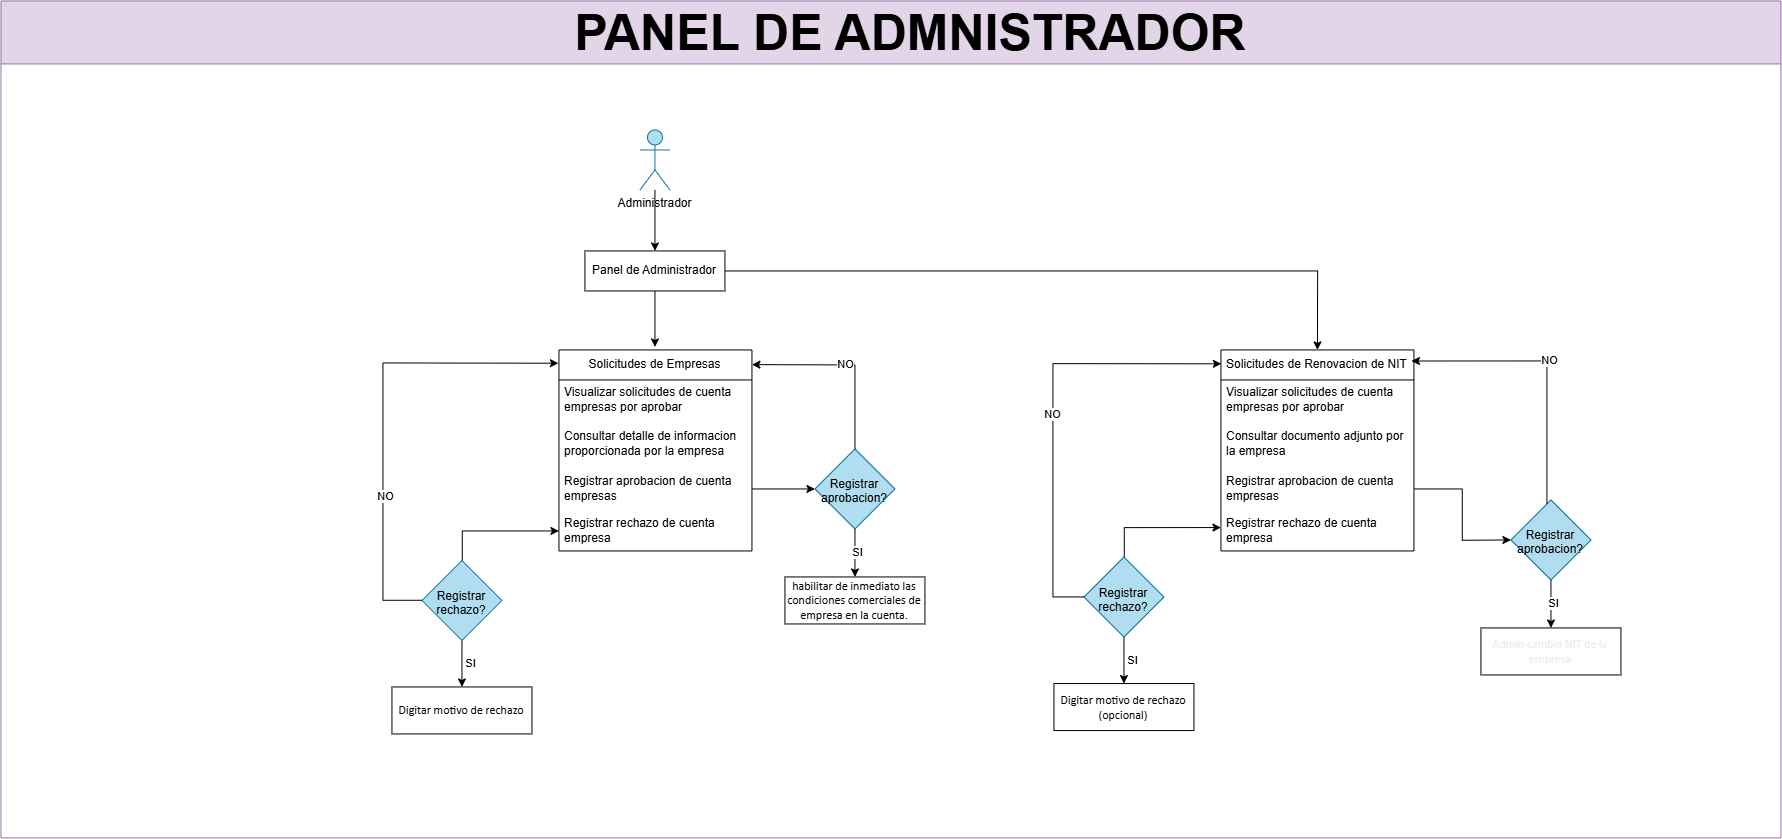

The diagram above was exported from draw.io. Its source (the exported page's mxGraphModel, read from the mxfile embedded in the PNG):
<mxGraphModel dx="6507" dy="4116" grid="0" gridSize="10" guides="1" tooltips="1" connect="1" arrows="1" fold="1" page="1" pageScale="1" pageWidth="827" pageHeight="1169" math="0" shadow="0">
  <root>
    <mxCell id="0" />
    <mxCell id="1" parent="0" />
    <mxCell id="2" edge="1" parent="1" source="4" style="edgeStyle=orthogonalEdgeStyle;rounded=0;orthogonalLoop=1;jettySize=auto;html=1;" value="">
      <mxGeometry relative="1" as="geometry">
        <mxPoint x="6141" y="106" as="targetPoint" />
      </mxGeometry>
    </mxCell>
    <mxCell id="3" edge="1" parent="1" source="4" style="edgeStyle=orthogonalEdgeStyle;rounded=0;orthogonalLoop=1;jettySize=auto;html=1;entryX=0.5;entryY=0;entryDx=0;entryDy=0;" target="27">
      <mxGeometry relative="1" as="geometry" />
    </mxCell>
    <mxCell id="4" parent="1" style="rounded=0;whiteSpace=wrap;html=1;" value="Panel de Administrador" vertex="1">
      <mxGeometry height="40" width="140" x="6071" y="10" as="geometry" />
    </mxCell>
    <mxCell id="5" edge="1" parent="1" source="6" style="edgeStyle=orthogonalEdgeStyle;rounded=0;orthogonalLoop=1;jettySize=auto;html=1;" target="4" value="">
      <mxGeometry relative="1" as="geometry" />
    </mxCell>
    <mxCell id="6" parent="1" style="shape=umlActor;verticalLabelPosition=bottom;verticalAlign=top;html=1;outlineConnect=0;fillColor=#b1ddf0;strokeColor=#10739e;" value="Administrador" vertex="1">
      <mxGeometry height="60" width="30" x="6126" y="-111" as="geometry" />
    </mxCell>
    <mxCell id="7" parent="1" style="swimlane;fontStyle=0;childLayout=stackLayout;horizontal=1;startSize=30;horizontalStack=0;resizeParent=1;resizeParentMax=0;resizeLast=0;collapsible=1;marginBottom=0;whiteSpace=wrap;html=1;" value="Solicitudes de Empresas" vertex="1">
      <mxGeometry height="201" width="193" x="6045" y="109" as="geometry" />
    </mxCell>
    <mxCell id="8" parent="7" style="text;strokeColor=none;fillColor=none;align=left;verticalAlign=middle;spacingLeft=4;spacingRight=4;overflow=hidden;points=[[0,0.5],[1,0.5]];portConstraint=eastwest;rotatable=0;whiteSpace=wrap;html=1;" value="Visualizar solicitudes de cuenta empresas por aprobar" vertex="1">
      <mxGeometry height="40" width="193" y="30" as="geometry" />
    </mxCell>
    <mxCell id="9" parent="7" style="text;strokeColor=none;fillColor=none;align=left;verticalAlign=middle;spacingLeft=4;spacingRight=4;overflow=hidden;points=[[0,0.5],[1,0.5]];portConstraint=eastwest;rotatable=0;whiteSpace=wrap;html=1;" value="Consultar detalle de informacion proporcionada por la empresa" vertex="1">
      <mxGeometry height="47" width="193" y="70" as="geometry" />
    </mxCell>
    <mxCell id="10" parent="7" style="text;strokeColor=none;fillColor=none;align=left;verticalAlign=middle;spacingLeft=4;spacingRight=4;overflow=hidden;points=[[0,0.5],[1,0.5]];portConstraint=eastwest;rotatable=0;whiteSpace=wrap;html=1;" value="Registrar aprobacion de cuenta empresas" vertex="1">
      <mxGeometry height="44" width="193" y="117" as="geometry" />
    </mxCell>
    <mxCell id="11" parent="7" style="text;strokeColor=none;fillColor=none;align=left;verticalAlign=middle;spacingLeft=4;spacingRight=4;overflow=hidden;points=[[0,0.5],[1,0.5]];portConstraint=eastwest;rotatable=0;whiteSpace=wrap;html=1;" value="Registrar rechazo de cuenta empresa" vertex="1">
      <mxGeometry height="40" width="193" y="161" as="geometry" />
    </mxCell>
    <mxCell id="12" parent="1" style="rounded=0;whiteSpace=wrap;html=1;" value="&lt;span id=&quot;docs-internal-guid-0aba8ca7-7fff-6eb9-9573-2f31db0b4589&quot;&gt;&lt;span style=&quot;font-size: 9pt; font-family: Calibri, sans-serif; color: rgb(0, 0, 0); background-color: transparent; font-variant: normal; vertical-align: baseline; white-space: pre-wrap;&quot;&gt;habilitar de inmediato las condiciones comerciales de empresa en la cuenta.&lt;/span&gt;&lt;/span&gt;" vertex="1">
      <mxGeometry height="47" width="140" x="6271" y="336" as="geometry" />
    </mxCell>
    <mxCell id="13" edge="1" parent="1" source="15" style="edgeStyle=orthogonalEdgeStyle;rounded=0;orthogonalLoop=1;jettySize=auto;html=1;entryX=0.5;entryY=0;entryDx=0;entryDy=0;" target="12">
      <mxGeometry relative="1" as="geometry" />
    </mxCell>
    <mxCell id="14" connectable="0" parent="13" style="edgeLabel;html=1;align=center;verticalAlign=middle;resizable=0;points=[];" value="SI" vertex="1">
      <mxGeometry relative="1" x="-0.2202" y="-1" as="geometry">
        <mxPoint as="offset" />
      </mxGeometry>
    </mxCell>
    <mxCell id="15" parent="1" style="rhombus;whiteSpace=wrap;html=1;shapeInside=1;fillColor=#b1ddf0;strokeColor=#10739e;" value="Registrar aprobacion?" vertex="1">
      <mxGeometry height="80" width="80" x="6301" y="208" as="geometry" />
    </mxCell>
    <mxCell id="16" edge="1" parent="1" source="10" style="edgeStyle=orthogonalEdgeStyle;rounded=0;orthogonalLoop=1;jettySize=auto;html=1;entryX=0;entryY=0.5;entryDx=0;entryDy=0;" target="15">
      <mxGeometry relative="1" as="geometry" />
    </mxCell>
    <mxCell id="17" edge="1" parent="1" source="15" style="edgeStyle=orthogonalEdgeStyle;rounded=0;orthogonalLoop=1;jettySize=auto;html=1;entryX=1;entryY=0.073;entryDx=0;entryDy=0;entryPerimeter=0;" target="7" value="NO">
      <mxGeometry relative="1" as="geometry">
        <Array as="points">
          <mxPoint x="6341.03" y="123.72000000000003" />
        </Array>
      </mxGeometry>
    </mxCell>
    <mxCell id="18" edge="1" parent="1" source="21" style="edgeStyle=orthogonalEdgeStyle;rounded=0;orthogonalLoop=1;jettySize=auto;html=1;entryX=0;entryY=0.5;entryDx=0;entryDy=0;" target="11">
      <mxGeometry relative="1" as="geometry">
        <Array as="points">
          <mxPoint x="5948" y="290" />
        </Array>
      </mxGeometry>
    </mxCell>
    <mxCell id="19" edge="1" parent="1" source="21" style="edgeStyle=orthogonalEdgeStyle;rounded=0;orthogonalLoop=1;jettySize=auto;html=1;" target="22" value="">
      <mxGeometry relative="1" as="geometry" />
    </mxCell>
    <mxCell id="20" connectable="0" parent="19" style="edgeLabel;html=1;align=center;verticalAlign=middle;resizable=0;points=[];" value="SI" vertex="1">
      <mxGeometry relative="1" x="-0.2401" y="5" as="geometry">
        <mxPoint as="offset" />
      </mxGeometry>
    </mxCell>
    <mxCell id="21" parent="1" style="rhombus;whiteSpace=wrap;html=1;shapeInside=1;fillColor=#b1ddf0;strokeColor=#10739e;" value="Registrar rechazo?" vertex="1">
      <mxGeometry height="80" width="80" x="5908" y="319.5" as="geometry" />
    </mxCell>
    <mxCell id="22" parent="1" style="rounded=0;whiteSpace=wrap;html=1;" value="&lt;span id=&quot;docs-internal-guid-0aba8ca7-7fff-6eb9-9573-2f31db0b4589&quot;&gt;&lt;span style=&quot;font-size: 9pt; font-family: Calibri, sans-serif; color: rgb(0, 0, 0); background-color: transparent; font-variant: normal; vertical-align: baseline; white-space: pre-wrap;&quot;&gt;Digitar motivo de rechazo&lt;/span&gt;&lt;/span&gt;" vertex="1">
      <mxGeometry height="47" width="140" x="5878" y="446" as="geometry" />
    </mxCell>
    <mxCell id="23" edge="1" parent="1" source="21" style="edgeStyle=orthogonalEdgeStyle;rounded=0;orthogonalLoop=1;jettySize=auto;html=1;entryX=-0.003;entryY=0.066;entryDx=0;entryDy=0;entryPerimeter=0;" target="7">
      <mxGeometry relative="1" as="geometry">
        <Array as="points">
          <mxPoint x="5869.06" y="359.47" />
          <mxPoint x="5869.06" y="122.28999999999996" />
        </Array>
      </mxGeometry>
    </mxCell>
    <mxCell id="24" connectable="0" parent="23" style="edgeLabel;html=1;align=center;verticalAlign=middle;resizable=0;points=[];" value="NO" vertex="1">
      <mxGeometry relative="1" x="-0.3443" y="1" as="geometry">
        <mxPoint as="offset" />
      </mxGeometry>
    </mxCell>
    <mxCell id="25" connectable="0" parent="1" style="group" value="" vertex="1">
      <mxGeometry height="837" width="1780" x="5487" y="-240" as="geometry" />
    </mxCell>
    <mxCell id="26" parent="25" style="swimlane;whiteSpace=wrap;html=1;startSize=63;fillColor=#e1d5e7;strokeColor=#9673a6;container=0;" value="&lt;blockquote style=&quot;margin: 0 0 0 40px; border: none; padding: 0px;&quot;&gt;&lt;font style=&quot;font-size: 50px;&quot;&gt;PANEL DE ADMNISTRADOR&lt;/font&gt;&lt;/blockquote&gt;" vertex="1">
      <mxGeometry height="837" width="1780" as="geometry" />
    </mxCell>
    <mxCell id="27" parent="25" style="swimlane;fontStyle=0;childLayout=stackLayout;horizontal=1;startSize=30;horizontalStack=0;resizeParent=1;resizeParentMax=0;resizeLast=0;collapsible=1;marginBottom=0;whiteSpace=wrap;html=1;" value="Solicitudes de Renovacion de NIT" vertex="1">
      <mxGeometry height="201" width="193" x="1220" y="349" as="geometry" />
    </mxCell>
    <mxCell id="28" parent="27" style="text;strokeColor=none;fillColor=none;align=left;verticalAlign=middle;spacingLeft=4;spacingRight=4;overflow=hidden;points=[[0,0.5],[1,0.5]];portConstraint=eastwest;rotatable=0;whiteSpace=wrap;html=1;" value="Visualizar solicitudes de cuenta empresas por aprobar" vertex="1">
      <mxGeometry height="40" width="193" y="30" as="geometry" />
    </mxCell>
    <mxCell id="29" parent="27" style="text;strokeColor=none;fillColor=none;align=left;verticalAlign=middle;spacingLeft=4;spacingRight=4;overflow=hidden;points=[[0,0.5],[1,0.5]];portConstraint=eastwest;rotatable=0;whiteSpace=wrap;html=1;" value="Consultar documento adjunto por la empresa" vertex="1">
      <mxGeometry height="47" width="193" y="70" as="geometry" />
    </mxCell>
    <mxCell id="30" parent="27" style="text;strokeColor=none;fillColor=none;align=left;verticalAlign=middle;spacingLeft=4;spacingRight=4;overflow=hidden;points=[[0,0.5],[1,0.5]];portConstraint=eastwest;rotatable=0;whiteSpace=wrap;html=1;" value="Registrar aprobacion de cuenta empresas" vertex="1">
      <mxGeometry height="44" width="193" y="117" as="geometry" />
    </mxCell>
    <mxCell id="31" parent="27" style="text;strokeColor=none;fillColor=none;align=left;verticalAlign=middle;spacingLeft=4;spacingRight=4;overflow=hidden;points=[[0,0.5],[1,0.5]];portConstraint=eastwest;rotatable=0;whiteSpace=wrap;html=1;" value="Registrar rechazo de cuenta empresa" vertex="1">
      <mxGeometry height="40" width="193" y="161" as="geometry" />
    </mxCell>
    <mxCell id="32" edge="1" parent="25" source="35" style="edgeStyle=orthogonalEdgeStyle;rounded=0;orthogonalLoop=1;jettySize=auto;html=1;entryX=0;entryY=0.5;entryDx=0;entryDy=0;">
      <mxGeometry relative="1" as="geometry">
        <Array as="points">
          <mxPoint x="1123" y="526.6000000000004" />
        </Array>
        <mxPoint x="1220" y="526.6000000000004" as="targetPoint" />
      </mxGeometry>
    </mxCell>
    <mxCell id="33" edge="1" parent="25" source="35" style="edgeStyle=orthogonalEdgeStyle;rounded=0;orthogonalLoop=1;jettySize=auto;html=1;" target="36" value="">
      <mxGeometry relative="1" as="geometry" />
    </mxCell>
    <mxCell id="34" connectable="0" parent="33" style="edgeLabel;html=1;align=center;verticalAlign=middle;resizable=0;points=[];" value="SI" vertex="1">
      <mxGeometry relative="1" x="-0.2401" y="5" as="geometry">
        <mxPoint as="offset" />
      </mxGeometry>
    </mxCell>
    <mxCell id="35" parent="25" style="rhombus;whiteSpace=wrap;html=1;shapeInside=1;fillColor=#b1ddf0;strokeColor=#10739e;" value="Registrar rechazo?" vertex="1">
      <mxGeometry height="80" width="80" x="1083" y="556.1000000000004" as="geometry" />
    </mxCell>
    <mxCell id="36" parent="25" style="rounded=0;whiteSpace=wrap;html=1;" value="&lt;span id=&quot;docs-internal-guid-0aba8ca7-7fff-6eb9-9573-2f31db0b4589&quot;&gt;&lt;span style=&quot;font-size: 9pt; font-family: Calibri, sans-serif; color: rgb(0, 0, 0); background-color: transparent; font-variant: normal; vertical-align: baseline; white-space: pre-wrap;&quot;&gt;Digitar motivo de rechazo (opcional)&lt;/span&gt;&lt;/span&gt;" vertex="1">
      <mxGeometry height="47" width="140" x="1053" y="682.6000000000004" as="geometry" />
    </mxCell>
    <mxCell id="37" edge="1" parent="25" source="40" style="edgeStyle=orthogonalEdgeStyle;rounded=0;orthogonalLoop=1;jettySize=auto;html=1;entryX=0.5;entryY=0;entryDx=0;entryDy=0;" target="39">
      <mxGeometry relative="1" as="geometry" />
    </mxCell>
    <mxCell id="38" connectable="0" parent="37" style="edgeLabel;html=1;align=center;verticalAlign=middle;resizable=0;points=[];" value="SI" vertex="1">
      <mxGeometry relative="1" x="-0.2202" y="-1" as="geometry">
        <mxPoint as="offset" />
      </mxGeometry>
    </mxCell>
    <mxCell id="39" parent="25" style="rounded=0;whiteSpace=wrap;html=1;" value="&lt;font face=&quot;Calibri, sans-serif&quot;&gt;&lt;span style=&quot;white-space-collapse: preserve; color: light-dark(rgb(237, 237, 237), rgb(255, 255, 255));&quot;&gt;Admin cambia NIT de la empresa&lt;/span&gt;&lt;/font&gt;" vertex="1">
      <mxGeometry height="47" width="140" x="1480" y="627" as="geometry" />
    </mxCell>
    <mxCell id="40" parent="25" style="rhombus;whiteSpace=wrap;html=1;shapeInside=1;fillColor=#b1ddf0;strokeColor=#10739e;" value="Registrar aprobacion?" vertex="1">
      <mxGeometry height="80" width="80" x="1510" y="499" as="geometry" />
    </mxCell>
    <mxCell id="41" edge="1" parent="25" source="30" style="edgeStyle=orthogonalEdgeStyle;rounded=0;orthogonalLoop=1;jettySize=auto;html=1;entryX=0;entryY=0.5;entryDx=0;entryDy=0;" target="40">
      <mxGeometry relative="1" as="geometry" />
    </mxCell>
    <mxCell id="42" edge="1" parent="25" source="40" style="edgeStyle=orthogonalEdgeStyle;rounded=0;orthogonalLoop=1;jettySize=auto;html=1;entryX=0.987;entryY=0.055;entryDx=0;entryDy=0;entryPerimeter=0;" target="27" value="NO">
      <mxGeometry relative="1" as="geometry">
        <Array as="points">
          <mxPoint x="1546.1400000000003" y="360.14" />
        </Array>
      </mxGeometry>
    </mxCell>
    <mxCell id="43" edge="1" parent="25" source="35" style="edgeStyle=orthogonalEdgeStyle;rounded=0;orthogonalLoop=1;jettySize=auto;html=1;entryX=0.002;entryY=0.069;entryDx=0;entryDy=0;entryPerimeter=0;" target="27" value="NO">
      <mxGeometry relative="1" as="geometry">
        <Array as="points">
          <mxPoint x="1051.8599999999997" y="596.14" />
          <mxPoint x="1051.8599999999997" y="362.86" />
        </Array>
      </mxGeometry>
    </mxCell>
  </root>
</mxGraphModel>